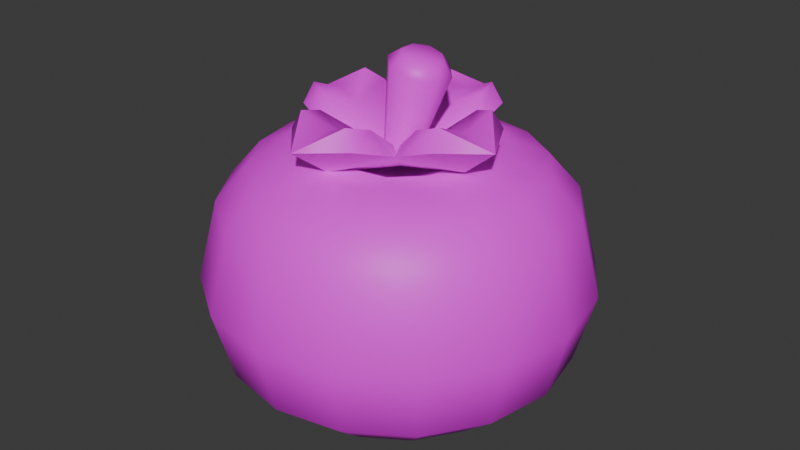 # Source: tree2tomato2.blend  (saved by Blender 4.5.90; exported with 4.5.12 LTS)
import bpy
from mathutils import Matrix  # noqa: F401  (used for matrix-valued properties, if any)

bpy.ops.wm.read_factory_settings(use_empty=True)
scene = bpy.context.scene
scene.name = 'Scene'

# ---- collections
col_collection = bpy.data.collections.new('Collection'); scene.collection.children.link(col_collection)

# ---- images (referenced by path relative to the original .blend; pixels are not part of the script)
import os
ASSET_DIR = os.environ.get("B2B_ASSET_DIR", "")  # directory of the original .blend (textures are referenced by path, not embedded)
HERE = os.path.dirname(os.path.abspath(__file__))  # packed textures are extracted next to this script under _unpacked/

def load_image(name, relpath, width, height, colorspace="sRGB"):
    """Load a texture the original file referenced (path relative to the .blend, or extracted next to this script)."""
    p = next((c for c in (os.path.join(HERE, relpath), os.path.join(ASSET_DIR, relpath)) if relpath and os.path.exists(c)), "")
    if p:
        img = bpy.data.images.load(p, check_existing=True)
        img.name = name
    else:  # same state as the original file: an image datablock whose file is absent (Cycles renders it pink)
        img = bpy.data.images.new(name, width, height)
        img.source = "FILE"
        img.filepath = "//" + (relpath or name)
    img.colorspace_settings.name = colorspace
    return img
img_restaurantbits_texture_png = load_image('restaurantbits_texture.png', 'restaurantbits_texture.png', 1024, 1024, 'sRGB')

# ---- materials (node trees are filled in below, after node groups)
mat_restaurant_001 = bpy.data.materials.new('restaurant.001')
mat_restaurant_001.roughness = 0.5

# ---- material node trees
mat_restaurant_001.use_nodes = True; mat_restaurant_001.node_tree.nodes.clear()
_N = mat_restaurant_001.node_tree.nodes; _L = mat_restaurant_001.node_tree.links
n0 = _N.new('ShaderNodeBsdfPrincipled'); n0.name = 'Principled BSDF'; n0.location = (0, 300)
n0.inputs[3].default_value = 1.45
n0.inputs[27].default_value = (0.0, 0.0, 0.0, 1.0)
n0.inputs[28].default_value = 1.0
n1 = _N.new('ShaderNodeOutputMaterial'); n1.name = 'Material Output'; n1.location = (280, 300)
n2 = _N.new('ShaderNodeTexImage'); n2.name = 'Image Texture'; n2.location = (-480, 300)
n2.image = img_restaurantbits_texture_png
_L.new(n2.outputs[0], n0.inputs[0])
_L.new(n0.outputs[0], n1.inputs[0])
n1.is_active_output = True

# ---- world
world_world = bpy.data.worlds.new('World'); scene.world = world_world
world_world.use_nodes = True; world_world.node_tree.nodes.clear()
_N = world_world.node_tree.nodes; _L = world_world.node_tree.links
n0 = _N.new('ShaderNodeOutputWorld'); n0.name = 'World Output'; n0.location = (200, 100)
n1 = _N.new('ShaderNodeBackground'); n1.name = 'Background'; n1.location = (-200, 100)
n1.inputs[0].default_value = (0.05088, 0.05088, 0.05088, 1.0)
_L.new(n1.outputs[0], n0.inputs[0])
n0.is_active_output = True
world_world.color = (0.05088, 0.05088, 0.05088)
world_world.sun_shadow_jitter_overblur = 0.0

# ---- meshes
me_food_ingredient_tomato_sphere_007 = bpy.data.meshes.new('food_ingredient_tomato_Sphere.007')
me_food_ingredient_tomato_sphere_007.from_pydata([(-0.5213, -0.9897, 5.497), (-0.5213, -0.9289, 5.428), (-0.5213, -0.9266, 5.134), (-0.5213, -1.137, 5.017), (-0.4728, -1.147, 5.515), (-0.4163, -1.011, 5.497), (-0.393, -0.9544, 5.428), (-0.3778, -0.9176, 5.272), (-0.3922, -0.9523, 5.134), (-0.4268, -1.036, 5.056), (-0.4728, -1.147, 5.017), (-0.3273, -1.07, 5.497), (-0.2843, -1.027, 5.428), (-0.2561, -0.9989, 5.272), (-0.2827, -1.025, 5.134), (-0.3468, -1.09, 5.056), (-0.4316, -1.174, 5.017), (-0.4041, -1.216, 5.515), (-0.2678, -1.159, 5.497), (-0.2116, -1.136, 5.428), (-0.1748, -1.121, 5.272), (-0.2095, -1.135, 5.134), (-0.2932, -1.17, 5.056), (-0.4041, -1.216, 5.017), (-0.2469, -1.264, 5.498), (-0.1861, -1.264, 5.428), (-0.1463, -1.264, 5.272), (-0.1838, -1.264, 5.134), (-0.2745, -1.264, 5.056), (-0.3945, -1.264, 5.017), (-0.4041, -1.313, 5.515), (-0.2678, -1.369, 5.497), (-0.2116, -1.392, 5.428), (-0.1748, -1.408, 5.272), (-0.2095, -1.393, 5.134), (-0.2932, -1.359, 5.056), (-0.4041, -1.313, 5.017), (-0.3273, -1.458, 5.497), (-0.2843, -1.501, 5.428), (-0.2561, -1.529, 5.272), (-0.2827, -1.503, 5.134), (-0.3468, -1.439, 5.056), (-0.4316, -1.354, 5.017), (-0.4728, -1.381, 5.515), (-0.4163, -1.518, 5.497), (-0.393, -1.574, 5.428), (-0.3778, -1.611, 5.272), (-0.3922, -1.576, 5.134), (-0.4268, -1.492, 5.056), (-0.4728, -1.381, 5.017), (-0.5213, -1.538, 5.497), (-0.5213, -1.599, 5.428), (-0.5213, -1.639, 5.272), (-0.5213, -1.602, 5.134), (-0.5213, -1.511, 5.056), (-0.5213, -1.391, 5.017), (-0.5698, -1.381, 5.515), (-0.6263, -1.518, 5.497), (-0.6496, -1.574, 5.428), (-0.6648, -1.611, 5.272), (-0.6504, -1.576, 5.134), (-0.6158, -1.492, 5.056), (-0.5698, -1.381, 5.017), (-0.7153, -1.458, 5.497), (-0.7583, -1.501, 5.428), (-0.7865, -1.529, 5.272), (-0.7599, -1.503, 5.134), (-0.6958, -1.439, 5.056), (-0.611, -1.354, 5.017), (-0.5213, -1.264, 5.012), (-0.6385, -1.313, 5.515), (-0.7748, -1.369, 5.497), (-0.831, -1.392, 5.428), (-0.8677, -1.408, 5.272), (-0.8331, -1.393, 5.134), (-0.7493, -1.359, 5.056), (-0.6384, -1.313, 5.017), (-0.7956, -1.264, 5.498), (-0.8565, -1.264, 5.428), (-0.8963, -1.264, 5.272), (-0.8587, -1.264, 5.134), (-0.7681, -1.264, 5.056), (-0.6481, -1.264, 5.017), (-0.6385, -1.216, 5.515), (-0.7748, -1.159, 5.497), (-0.831, -1.136, 5.428), (-0.8677, -1.121, 5.272), (-0.8331, -1.135, 5.134), (-0.7493, -1.17, 5.056), (-0.6384, -1.216, 5.017), (-0.7153, -1.07, 5.497), (-0.7583, -1.027, 5.428), (-0.7865, -0.9989, 5.272), (-0.7599, -1.025, 5.134), (-0.6958, -1.09, 5.056), (-0.611, -1.174, 5.017), (-0.5698, -1.147, 5.515), (-0.6263, -1.011, 5.497), (-0.6496, -0.9544, 5.428), (-0.6648, -0.9176, 5.272), (-0.6504, -0.9523, 5.134), (-0.6158, -1.036, 5.056), (-0.5698, -1.147, 5.017), (-0.5213, -0.8891, 5.272), (-0.5213, -1.017, 5.056), (-0.5213, -1.264, 5.454), (-0.445, -1.08, 5.526), (-0.3803, -1.123, 5.526), (-0.3371, -1.188, 5.526), (-0.3219, -1.264, 5.526), (-0.3371, -1.34, 5.526), (-0.3803, -1.405, 5.526), (-0.445, -1.448, 5.526), (-0.5213, -1.463, 5.526), (-0.5976, -1.448, 5.526), (-0.6623, -1.405, 5.526), (-0.7055, -1.34, 5.526), (-0.7206, -1.264, 5.526), (-0.7055, -1.188, 5.526), (-0.6623, -1.123, 5.526), (-0.5976, -1.08, 5.526), (-0.5213, -1.065, 5.526), (-0.5264, -1.229, 5.501), (-0.4926, -1.264, 5.491), (-0.5264, -1.299, 5.501), (-0.5601, -1.264, 5.51), (-0.4569, -1.229, 5.699), (-0.4549, -1.21, 5.675), (-0.4372, -1.25, 5.694), (-0.4241, -1.242, 5.667), (-0.4372, -1.279, 5.694), (-0.4241, -1.287, 5.667), (-0.4569, -1.299, 5.699), (-0.4549, -1.319, 5.675), (-0.4848, -1.299, 5.707), (-0.4986, -1.319, 5.688), (-0.5045, -1.279, 5.712), (-0.5294, -1.287, 5.696), (-0.5045, -1.25, 5.712), (-0.5294, -1.242, 5.696), (-0.4848, -1.229, 5.707), (-0.4986, -1.21, 5.688), (-0.5183, -1.265, 5.484), (-0.4927, -1.101, 5.52), (-0.6, -1.154, 5.552), (-0.483, -1.029, 5.574), (-0.5749, -1.078, 5.578), (-0.5554, -1.087, 5.615), (-0.4106, -1.185, 5.559), (-0.412, -1.105, 5.584), (-0.436, -1.107, 5.619), (-0.6833, -1.237, 5.514), (-0.6312, -1.343, 5.552), (-0.756, -1.226, 5.565), (-0.7079, -1.317, 5.574), (-0.6997, -1.296, 5.611), (-0.6811, -1.154, 5.574), (-0.6801, -1.177, 5.611), (-0.5465, -1.428, 5.52), (-0.4418, -1.374, 5.559), (-0.5601, -1.499, 5.574), (-0.4688, -1.45, 5.584), (-0.4909, -1.44, 5.619), (-0.6316, -1.423, 5.578), (-0.6103, -1.421, 5.615), (-0.3559, -1.291, 5.527), (-0.2871, -1.303, 5.583), (-0.3357, -1.211, 5.587), (-0.3466, -1.231, 5.624), (-0.3625, -1.374, 5.587), (-0.3662, -1.351, 5.624), (-0.4707, -1.264, 5.703), (-0.5494, -1.429, 5.593), (-0.4951, -1.099, 5.593), (-0.3573, -1.291, 5.599), (-0.6873, -1.237, 5.587), (-0.5629, -1.195, 5.554), (-0.5712, -1.132, 5.601), (-0.4344, -1.154, 5.606), (-0.4589, -1.212, 5.558), (-0.5902, -1.306, 5.553), (-0.6546, -1.312, 5.599), (-0.6321, -1.176, 5.599), (-0.5731, -1.202, 5.553), (-0.4788, -1.334, 5.558), (-0.4741, -1.396, 5.606), (-0.6109, -1.373, 5.601), (-0.5829, -1.316, 5.554), (-0.4516, -1.222, 5.558), (-0.3907, -1.215, 5.608), (-0.4132, -1.352, 5.608), (-0.4687, -1.326, 5.558), (-0.5302, -1.325, 5.536), (-0.5416, -1.385, 5.577), (-0.5101, -1.203, 5.536), (-0.5017, -1.143, 5.577), (-0.4591, -1.274, 5.538), (-0.4003, -1.284, 5.581), (-0.5812, -1.254, 5.534), (-0.643, -1.244, 5.572)], [], [(69, 3, 10), (104, 2, 8, 9), (103, 1, 6, 7), (4, 121, 96), (3, 104, 9, 10), (2, 103, 7, 8), (1, 0, 5, 6), (7, 6, 12, 13), (10, 9, 15, 16), (8, 7, 13, 14), (6, 5, 11, 12), (69, 10, 16), (9, 8, 14, 15), (16, 15, 22, 23), (14, 13, 20, 21), (12, 11, 18, 19), (110, 30, 111), (69, 16, 23), (15, 14, 21, 22), (13, 12, 19, 20), (19, 18, 24, 25), (30, 109, 17), (69, 23, 29), (22, 21, 27, 28), (20, 19, 25, 26), (114, 56, 115), (23, 22, 28, 29), (21, 20, 26, 27), (69, 29, 36), (28, 27, 34, 35), (26, 25, 32, 33), (112, 111, 43), (29, 28, 35, 36), (27, 26, 33, 34), (25, 24, 31, 32), (36, 35, 41, 42), (34, 33, 39, 40), (32, 31, 37, 38), (69, 36, 42), (35, 34, 40, 41), (33, 32, 38, 39), (42, 41, 48, 49), (40, 39, 46, 47), (38, 37, 44, 45), (69, 42, 49), (41, 40, 47, 48), (39, 38, 45, 46), (69, 49, 55), (48, 47, 53, 54), (46, 45, 51, 52), (120, 119, 96), (49, 48, 54, 55), (47, 46, 52, 53), (45, 44, 50, 51), (54, 53, 60, 61), (52, 51, 58, 59), (56, 113, 43), (55, 54, 61, 62), (53, 52, 59, 60), (51, 50, 57, 58), (69, 55, 62), (62, 61, 67, 68), (60, 59, 65, 66), (58, 57, 63, 64), (69, 62, 68), (61, 60, 66, 67), (59, 58, 64, 65), (66, 65, 73, 74), (64, 63, 71, 72), (105, 56, 43), (69, 68, 76), (67, 66, 74, 75), (65, 64, 72, 73), (68, 67, 75, 76), (69, 76, 82), (75, 74, 80, 81), (73, 72, 78, 79), (118, 83, 119), (76, 75, 81, 82), (74, 73, 79, 80), (72, 71, 77, 78), (83, 117, 70), (79, 78, 85, 86), (105, 83, 70), (82, 81, 88, 89), (80, 79, 86, 87), (78, 77, 84, 85), (69, 82, 89), (81, 80, 87, 88), (89, 88, 94, 95), (87, 86, 92, 93), (85, 84, 90, 91), (69, 89, 95), (88, 87, 93, 94), (86, 85, 91, 92), (105, 43, 30), (91, 90, 97, 98), (108, 107, 17), (69, 95, 102), (94, 93, 100, 101), (92, 91, 98, 99), (105, 17, 4), (95, 94, 101, 102), (93, 92, 99, 100), (69, 102, 3), (101, 100, 2, 104), (99, 98, 1, 103), (102, 101, 104, 3), (100, 99, 103, 2), (98, 97, 0, 1), (106, 4, 107), (97, 120, 121, 0), (90, 119, 120, 97), (84, 118, 119, 90), (77, 117, 118, 84), (71, 116, 117, 77), (63, 115, 116, 71), (57, 114, 115, 63), (50, 113, 114, 57), (44, 112, 113, 50), (37, 111, 112, 44), (31, 110, 111, 37), (24, 109, 110, 31), (18, 108, 109, 24), (11, 107, 108, 18), (5, 106, 107, 11), (0, 121, 106, 5), (120, 96, 121), (106, 121, 4), (105, 4, 96), (108, 17, 109), (110, 109, 30), (112, 43, 113), (114, 113, 56), (116, 70, 117), (118, 117, 83), (105, 30, 17), (116, 115, 70), (70, 115, 56), (43, 111, 30), (17, 107, 4), (96, 119, 83), (105, 96, 83), (105, 70, 56), (122, 141, 127), (123, 131, 133, 124), (124, 133, 135), (124, 135, 137, 125), (125, 137, 139), (125, 139, 141, 122), (122, 127, 129, 123), (123, 129, 131), (129, 127, 126, 128), (131, 129, 128, 130), (133, 131, 130, 132), (135, 133, 132, 134), (137, 135, 134, 136), (139, 137, 136, 138), (141, 139, 138, 140), (127, 141, 140, 126), (143, 149, 148), (143, 145, 149), (142, 148, 179), (173, 150, 145), (154, 152, 181, 155), (142, 158, 152), (143, 142, 144), (143, 146, 145), (148, 149, 150, 178), (145, 146, 147), (177, 195, 173, 147), (142, 179, 194), (195, 178, 150, 173), (149, 145, 150), (154, 151, 152), (151, 156, 144), (151, 153, 156), (142, 144, 183), (175, 157, 153), (199, 182, 157, 175), (142, 151, 144), (151, 142, 152), (151, 154, 153), (144, 156, 157, 182), (153, 154, 155), (181, 199, 175, 155), (161, 159, 185, 162), (142, 183, 198), (156, 153, 157), (146, 143, 144), (158, 163, 152), (158, 160, 163), (142, 152, 187), (172, 164, 160), (193, 186, 164, 172), (142, 143, 148), (158, 142, 159), (158, 161, 160), (152, 163, 164, 186), (160, 161, 162), (185, 193, 172, 162), (189, 197, 174, 168), (142, 187, 192), (163, 160, 164), (167, 165, 148), (165, 169, 159), (165, 166, 169), (142, 159, 191), (174, 170, 166), (142, 165, 159), (165, 142, 148), (166, 165, 167), (188, 142, 196), (166, 167, 168), (159, 169, 170, 190), (142, 191, 196), (197, 190, 170, 174), (169, 166, 170), (128, 126, 171), (126, 140, 171), (140, 138, 171), (138, 136, 171), (136, 134, 171), (134, 132, 171), (132, 130, 171), (130, 128, 171), (161, 158, 159), (184, 142, 192), (162, 172, 160), (159, 142, 184), (176, 142, 194), (147, 173, 145), (144, 142, 176), (148, 142, 188), (168, 174, 166), (167, 148, 189, 168), (180, 142, 198), (155, 175, 153), (152, 142, 180), (176, 177, 144), (178, 179, 148), (180, 181, 152), (182, 183, 144), (184, 185, 159), (186, 187, 152), (188, 189, 148), (190, 191, 159), (195, 177, 176, 194), (199, 181, 180, 198), (193, 185, 184, 192), (197, 189, 188, 196), (186, 193, 192, 187), (178, 195, 194, 179), (190, 197, 196, 191), (182, 199, 198, 183), (146, 144, 177, 147)])
me_food_ingredient_tomato_sphere_007.polygons.foreach_set('use_smooth', [True] * 256)
_k = set([(142, 143), (142, 144), (142, 148), (142, 151), (142, 152), (142, 158), (142, 159), (142, 165), (142, 176), (142, 179), (142, 180), (142, 183), (142, 184), (142, 187), (142, 188), (142, 191), (143, 145), (144, 146), (144, 156), (145, 146), (145, 147), (145, 149), (145, 150), (147, 177), (148, 149), (148, 167), (150, 178), (151, 153), (152, 154), (152, 163), (153, 154), (153, 155), (153, 156), (153, 157), (155, 181), (157, 182), (158, 160), (159, 161), (159, 169), (160, 161), (160, 162), (160, 163), (160, 164), (162, 185), (164, 186), (165, 166), (166, 167), (166, 168), (166, 169), (166, 170), (168, 189), (170, 190)])
me_food_ingredient_tomato_sphere_007.attributes.new('sharp_edge', 'BOOLEAN', 'EDGE').data.foreach_set('value', [ (min(e.vertices), max(e.vertices)) in _k for e in me_food_ingredient_tomato_sphere_007.edges])
_uv = me_food_ingredient_tomato_sphere_007.uv_layers.new(name='UVMap')
_uv.uv.foreach_set('vector', [0.9262, 0.2789, 0.9262, 0.2797, 0.9319, 0.2797, 0.9262, 0.2915, 0.9262, 0.3144, 0.9414, 0.3144, 0.9373, 0.2915, 0.9262, 0.3409, 0.9262, 0.3785, 0.9413, 0.3785, 0.9431, 0.3409, 0.9319, 0.3214, 0.9262, 0.3554, 0.9204, 0.3214, 0.9262, 0.2797, 0.9262, 0.2859, 0.9373, 0.2859, 0.9319, 0.2797, 0.9262, 0.3144, 0.9262, 0.3409, 0.9431, 0.3409, 0.9414, 0.3144, 0.9262, 0.3785, 0.9262, 0.4266, 0.9386, 0.4266, 0.9413, 0.3785, 0.9431, 0.3409, 0.9413, 0.3785, 0.9542, 0.3785, 0.9575, 0.3409, 0.9319, 0.2797, 0.9373, 0.2859, 0.9468, 0.2859, 0.9368, 0.2797, 0.9414, 0.3144, 0.9431, 0.3409, 0.9575, 0.3409, 0.9544, 0.3144, 0.9413, 0.3785, 0.9386, 0.4266, 0.9491, 0.4266, 0.9542, 0.3785, 0.9262, 0.2789, 0.9319, 0.2797, 0.9368, 0.2797, 0.9373, 0.2915, 0.9414, 0.3144, 0.9544, 0.3144, 0.9468, 0.2915, 0.9368, 0.2797, 0.9468, 0.2859, 0.9531, 0.2859, 0.94, 0.2797, 0.9544, 0.3144, 0.9575, 0.3409, 0.9672, 0.3409, 0.9631, 0.3144, 0.9542, 0.3785, 0.9491, 0.4266, 0.9562, 0.4266, 0.9628, 0.3785, 0.948, 0.3554, 0.94, 0.3214, 0.9428, 0.3554, 0.9262, 0.2789, 0.9368, 0.2797, 0.94, 0.2797, 0.9468, 0.2915, 0.9544, 0.3144, 0.9631, 0.3144, 0.9531, 0.2915, 0.9575, 0.3409, 0.9542, 0.3785, 0.9628, 0.3785, 0.9672, 0.3409, 0.9628, 0.3785, 0.9562, 0.4266, 0.9586, 0.4266, 0.9658, 0.3785, 0.94, 0.3214, 0.9497, 0.3554, 0.94, 0.3214, 0.9262, 0.2789, 0.94, 0.2797, 0.9412, 0.2797, 0.9531, 0.2915, 0.9631, 0.3144, 0.9661, 0.3144, 0.9554, 0.2915, 0.9672, 0.3409, 0.9628, 0.3785, 0.9658, 0.3785, 0.9705, 0.3409, 0.9171, 0.3554, 0.9204, 0.3214, 0.9095, 0.3554, 0.94, 0.2797, 0.9531, 0.2859, 0.9554, 0.2859, 0.9412, 0.2797, 0.9631, 0.3144, 0.9672, 0.3409, 0.9705, 0.3409, 0.9661, 0.3144, 0.9262, 0.2789, 0.9412, 0.2797, 0.94, 0.2797, 0.9554, 0.2915, 0.9661, 0.3144, 0.9631, 0.3144, 0.9531, 0.2915, 0.9705, 0.3409, 0.9658, 0.3785, 0.9628, 0.3785, 0.9672, 0.3409, 0.9352, 0.3554, 0.9428, 0.3554, 0.9319, 0.3214, 0.9412, 0.2797, 0.9554, 0.2859, 0.9531, 0.2859, 0.94, 0.2797, 0.9661, 0.3144, 0.9705, 0.3409, 0.9672, 0.3409, 0.9631, 0.3144, 0.9658, 0.3785, 0.9586, 0.4266, 0.9562, 0.4266, 0.9628, 0.3785, 0.94, 0.2797, 0.9531, 0.2859, 0.9468, 0.2859, 0.9368, 0.2797, 0.9631, 0.3144, 0.9672, 0.3409, 0.9575, 0.3409, 0.9544, 0.3144, 0.9628, 0.3785, 0.9562, 0.4266, 0.9491, 0.4266, 0.9542, 0.3785, 0.9262, 0.2789, 0.94, 0.2797, 0.9368, 0.2797, 0.9531, 0.2915, 0.9631, 0.3144, 0.9544, 0.3144, 0.9468, 0.2915, 0.9672, 0.3409, 0.9628, 0.3785, 0.9542, 0.3785, 0.9575, 0.3409, 0.9368, 0.2797, 0.9468, 0.2859, 0.9373, 0.2859, 0.9319, 0.2797, 0.9544, 0.3144, 0.9575, 0.3409, 0.9431, 0.3409, 0.9414, 0.3144, 0.9542, 0.3785, 0.9491, 0.4266, 0.9386, 0.4266, 0.9413, 0.3785, 0.9262, 0.2789, 0.9368, 0.2797, 0.9319, 0.2797, 0.9468, 0.2915, 0.9544, 0.3144, 0.9414, 0.3144, 0.9373, 0.2915, 0.9575, 0.3409, 0.9542, 0.3785, 0.9413, 0.3785, 0.9431, 0.3409, 0.9262, 0.2789, 0.9319, 0.2797, 0.9262, 0.2797, 0.9373, 0.2915, 0.9414, 0.3144, 0.9262, 0.3144, 0.9262, 0.2915, 0.9431, 0.3409, 0.9413, 0.3785, 0.9262, 0.3785, 0.9262, 0.3409, 0.9171, 0.3554, 0.9095, 0.3554, 0.9204, 0.3214, 0.9319, 0.2797, 0.9373, 0.2859, 0.9262, 0.2859, 0.9262, 0.2797, 0.9414, 0.3144, 0.9431, 0.3409, 0.9262, 0.3409, 0.9262, 0.3144, 0.9413, 0.3785, 0.9386, 0.4266, 0.9262, 0.4266, 0.9262, 0.3785, 0.9262, 0.2915, 0.9262, 0.3144, 0.9109, 0.3144, 0.915, 0.2915, 0.9262, 0.3409, 0.9262, 0.3785, 0.911, 0.3785, 0.9092, 0.3409, 0.9204, 0.3214, 0.9262, 0.3554, 0.9319, 0.3214, 0.9262, 0.2797, 0.9262, 0.2859, 0.915, 0.2859, 0.9204, 0.2797, 0.9262, 0.3144, 0.9262, 0.3409, 0.9092, 0.3409, 0.9109, 0.3144, 0.9262, 0.3785, 0.9262, 0.4266, 0.9137, 0.4266, 0.911, 0.3785, 0.9262, 0.2789, 0.9262, 0.2797, 0.9204, 0.2797, 0.9204, 0.2797, 0.915, 0.2859, 0.9055, 0.2859, 0.9155, 0.2797, 0.9109, 0.3144, 0.9092, 0.3409, 0.8948, 0.3409, 0.8979, 0.3144, 0.911, 0.3785, 0.9137, 0.4266, 0.9032, 0.4266, 0.8981, 0.3785, 0.9262, 0.2789, 0.9204, 0.2797, 0.9155, 0.2797, 0.915, 0.2915, 0.9109, 0.3144, 0.8979, 0.3144, 0.9055, 0.2915, 0.9092, 0.3409, 0.911, 0.3785, 0.8981, 0.3785, 0.8948, 0.3409, 0.8979, 0.3144, 0.8948, 0.3409, 0.8851, 0.3409, 0.8892, 0.3144, 0.8981, 0.3785, 0.9032, 0.4266, 0.8961, 0.4266, 0.8895, 0.3785, 0.9262, 0.2929, 0.9204, 0.3214, 0.9319, 0.3214, 0.9262, 0.2789, 0.9155, 0.2797, 0.9123, 0.2797, 0.9055, 0.2915, 0.8979, 0.3144, 0.8892, 0.3144, 0.8992, 0.2915, 0.8948, 0.3409, 0.8981, 0.3785, 0.8895, 0.3785, 0.8851, 0.3409, 0.9155, 0.2797, 0.9055, 0.2859, 0.8992, 0.2859, 0.9123, 0.2797, 0.9262, 0.2789, 0.9123, 0.2797, 0.9111, 0.2797, 0.8992, 0.2915, 0.8892, 0.3144, 0.8862, 0.3144, 0.8969, 0.2915, 0.8851, 0.3409, 0.8895, 0.3785, 0.8865, 0.3785, 0.8818, 0.3409, 0.9044, 0.3554, 0.9123, 0.3214, 0.9095, 0.3554, 0.9123, 0.2797, 0.8992, 0.2859, 0.8969, 0.2859, 0.9111, 0.2797, 0.8892, 0.3144, 0.8851, 0.3409, 0.8818, 0.3409, 0.8862, 0.3144, 0.8895, 0.3785, 0.8961, 0.4266, 0.8937, 0.4266, 0.8865, 0.3785, 0.9123, 0.3214, 0.9026, 0.3554, 0.9123, 0.3214, 0.8818, 0.3409, 0.8865, 0.3785, 0.8895, 0.3785, 0.8851, 0.3409, 0.9262, 0.2929, 0.9123, 0.3214, 0.9123, 0.3214, 0.9111, 0.2797, 0.8969, 0.2859, 0.8992, 0.2859, 0.9123, 0.2797, 0.8862, 0.3144, 0.8818, 0.3409, 0.8851, 0.3409, 0.8892, 0.3144, 0.8865, 0.3785, 0.8937, 0.4266, 0.8961, 0.4266, 0.8895, 0.3785, 0.9262, 0.2789, 0.9111, 0.2797, 0.9123, 0.2797, 0.8969, 0.2915, 0.8862, 0.3144, 0.8892, 0.3144, 0.8992, 0.2915, 0.9123, 0.2797, 0.8992, 0.2859, 0.9055, 0.2859, 0.9155, 0.2797, 0.8892, 0.3144, 0.8851, 0.3409, 0.8948, 0.3409, 0.8979, 0.3144, 0.8895, 0.3785, 0.8961, 0.4266, 0.9032, 0.4266, 0.8981, 0.3785, 0.9262, 0.2789, 0.9123, 0.2797, 0.9155, 0.2797, 0.8992, 0.2915, 0.8892, 0.3144, 0.8979, 0.3144, 0.9055, 0.2915, 0.8851, 0.3409, 0.8895, 0.3785, 0.8981, 0.3785, 0.8948, 0.3409, 0.9262, 0.2929, 0.9319, 0.3214, 0.94, 0.3214, 0.8981, 0.3785, 0.9032, 0.4266, 0.9137, 0.4266, 0.911, 0.3785, 0.948, 0.3554, 0.9428, 0.3554, 0.94, 0.3214, 0.9262, 0.2789, 0.9155, 0.2797, 0.9204, 0.2797, 0.9055, 0.2915, 0.8979, 0.3144, 0.9109, 0.3144, 0.915, 0.2915, 0.8948, 0.3409, 0.8981, 0.3785, 0.911, 0.3785, 0.9092, 0.3409, 0.9262, 0.2929, 0.94, 0.3214, 0.9319, 0.3214, 0.9155, 0.2797, 0.9055, 0.2859, 0.915, 0.2859, 0.9204, 0.2797, 0.8979, 0.3144, 0.8948, 0.3409, 0.9092, 0.3409, 0.9109, 0.3144, 0.9262, 0.2789, 0.9204, 0.2797, 0.9262, 0.2797, 0.915, 0.2915, 0.9109, 0.3144, 0.9262, 0.3144, 0.9262, 0.2915, 0.9092, 0.3409, 0.911, 0.3785, 0.9262, 0.3785, 0.9262, 0.3409, 0.9204, 0.2797, 0.915, 0.2859, 0.9262, 0.2859, 0.9262, 0.2797, 0.9109, 0.3144, 0.9092, 0.3409, 0.9262, 0.3409, 0.9262, 0.3144, 0.911, 0.3785, 0.9137, 0.4266, 0.9262, 0.4266, 0.9262, 0.3785, 0.9352, 0.3554, 0.9319, 0.3214, 0.9428, 0.3554, 0.9137, 0.4266, 0.9171, 0.371, 0.9262, 0.371, 0.9262, 0.4266, 0.9032, 0.4266, 0.9095, 0.371, 0.9171, 0.371, 0.9137, 0.4266, 0.8961, 0.4266, 0.9044, 0.371, 0.9095, 0.371, 0.9032, 0.4266, 0.8937, 0.4266, 0.9026, 0.371, 0.9044, 0.371, 0.8961, 0.4266, 0.8961, 0.4266, 0.9044, 0.371, 0.9026, 0.371, 0.8937, 0.4266, 0.9032, 0.4266, 0.9095, 0.371, 0.9044, 0.371, 0.8961, 0.4266, 0.9137, 0.4266, 0.9171, 0.371, 0.9095, 0.371, 0.9032, 0.4266, 0.9262, 0.4266, 0.9262, 0.371, 0.9171, 0.371, 0.9137, 0.4266, 0.9386, 0.4266, 0.9352, 0.371, 0.9262, 0.371, 0.9262, 0.4266, 0.9491, 0.4266, 0.9428, 0.371, 0.9352, 0.371, 0.9386, 0.4266, 0.9562, 0.4266, 0.948, 0.371, 0.9428, 0.371, 0.9491, 0.4266, 0.9586, 0.4266, 0.9497, 0.371, 0.948, 0.371, 0.9562, 0.4266, 0.9562, 0.4266, 0.948, 0.371, 0.9497, 0.371, 0.9586, 0.4266, 0.9491, 0.4266, 0.9428, 0.371, 0.948, 0.371, 0.9562, 0.4266, 0.9386, 0.4266, 0.9352, 0.371, 0.9428, 0.371, 0.9491, 0.4266, 0.9262, 0.4266, 0.9262, 0.371, 0.9352, 0.371, 0.9386, 0.4266, 0.9171, 0.3554, 0.9204, 0.3214, 0.9262, 0.3554, 0.9352, 0.3554, 0.9262, 0.3554, 0.9319, 0.3214, 0.9262, 0.2929, 0.9319, 0.3214, 0.9204, 0.3214, 0.948, 0.3554, 0.94, 0.3214, 0.9497, 0.3554, 0.948, 0.3554, 0.9497, 0.3554, 0.94, 0.3214, 0.9352, 0.3554, 0.9319, 0.3214, 0.9262, 0.3554, 0.9171, 0.3554, 0.9262, 0.3554, 0.9204, 0.3214, 0.9044, 0.3554, 0.9123, 0.3214, 0.9026, 0.3554, 0.9044, 0.3554, 0.9026, 0.3554, 0.9123, 0.3214, 0.9262, 0.2929, 0.94, 0.3214, 0.94, 0.3214, 0.9044, 0.3554, 0.9095, 0.3554, 0.9123, 0.3214, 0.9123, 0.3214, 0.9095, 0.3554, 0.9204, 0.3214, 0.9319, 0.3214, 0.9428, 0.3554, 0.94, 0.3214, 0.94, 0.3214, 0.9428, 0.3554, 0.9319, 0.3214, 0.9204, 0.3214, 0.9095, 0.3554, 0.9123, 0.3214, 0.9262, 0.2929, 0.9204, 0.3214, 0.9123, 0.3214, 0.9262, 0.2929, 0.9123, 0.3214, 0.9204, 0.3214, 0.1931, 0.2985, 0.1961, 0.3691, 0.2007, 0.3645, 0.1967, 0.2949, 0.204, 0.3613, 0.2007, 0.3645, 0.1931, 0.2985, 0.1931, 0.2985, 0.2007, 0.3645, 0.1961, 0.3691, 0.1931, 0.2985, 0.1961, 0.3691, 0.1927, 0.3724, 0.1895, 0.302, 0.1895, 0.302, 0.1927, 0.3724, 0.1927, 0.3724, 0.1895, 0.302, 0.1927, 0.3724, 0.1961, 0.3691, 0.1931, 0.2985, 0.1931, 0.2985, 0.2007, 0.3645, 0.204, 0.3613, 0.1967, 0.2949, 0.1967, 0.2949, 0.204, 0.3613, 0.204, 0.3613, 0.204, 0.3788, 0.2007, 0.382, 0.2005, 0.4461, 0.2026, 0.444, 0.204, 0.3788, 0.204, 0.3788, 0.2026, 0.444, 0.2026, 0.444, 0.2007, 0.382, 0.204, 0.3788, 0.2026, 0.444, 0.2005, 0.4461, 0.1961, 0.3866, 0.2007, 0.382, 0.2005, 0.4461, 0.1975, 0.4491, 0.1927, 0.3898, 0.1961, 0.3866, 0.1975, 0.4491, 0.1954, 0.4511, 0.1927, 0.3898, 0.1927, 0.3898, 0.1954, 0.4511, 0.1954, 0.4511, 0.1961, 0.3866, 0.1927, 0.3898, 0.1954, 0.4511, 0.1975, 0.4491, 0.2007, 0.382, 0.1961, 0.3866, 0.1975, 0.4491, 0.2005, 0.4461, 0.1868, 0.3081, 0.1955, 0.324, 0.1956, 0.3178, 0.1868, 0.3081, 0.1879, 0.3214, 0.1955, 0.324, 0.1841, 0.3373, 0.1956, 0.3563, 0.1904, 0.3558, 0.1866, 0.3648, 0.1929, 0.4444, 0.1879, 0.3599, 0.1637, 0.36, 0.172, 0.3545, 0.1695, 0.3661, 0.1646, 0.3692, 0.1841, 0.2988, 0.181, 0.3081, 0.172, 0.316, 0.1868, 0.3081, 0.1841, 0.2988, 0.1753, 0.316, 0.1868, 0.3081, 0.178, 0.3224, 0.1879, 0.3214, 0.1956, 0.3563, 0.1955, 0.3625, 0.1929, 0.3714, 0.1931, 0.3679, 0.1879, 0.3599, 0.178, 0.3609, 0.1801, 0.3702, 0.1784, 0.4397, 0.1858, 0.4337, 0.1866, 0.4378, 0.1801, 0.4432, 0.1841, 0.3373, 0.1904, 0.4289, 0.1849, 0.3504, 0.1858, 0.3607, 0.1931, 0.441, 0.1929, 0.4444, 0.1866, 0.3648, 0.1955, 0.3625, 0.1879, 0.3599, 0.1929, 0.3714, 0.1637, 0.3216, 0.1664, 0.3065, 0.172, 0.316, 0.1664, 0.3065, 0.1666, 0.3216, 0.1753, 0.316, 0.1664, 0.3065, 0.1586, 0.3192, 0.1666, 0.3216, 0.1841, 0.3373, 0.1753, 0.3545, 0.1782, 0.3548, 0.1659, 0.3632, 0.1667, 0.4422, 0.1586, 0.3576, 0.1707, 0.3595, 0.1719, 0.4392, 0.1667, 0.4422, 0.1659, 0.3632, 0.1841, 0.2988, 0.1664, 0.3065, 0.1753, 0.316, 0.1664, 0.3065, 0.1841, 0.2988, 0.172, 0.316, 0.1664, 0.3065, 0.1637, 0.3216, 0.1586, 0.3192, 0.1753, 0.3545, 0.1666, 0.36, 0.1667, 0.3692, 0.1719, 0.3661, 0.1586, 0.3576, 0.1637, 0.36, 0.1646, 0.3692, 0.1695, 0.4392, 0.1707, 0.4325, 0.1659, 0.4362, 0.1646, 0.4422, 0.1894, 0.3625, 0.1923, 0.3563, 0.1888, 0.3679, 0.187, 0.3714, 0.1841, 0.3373, 0.1782, 0.4278, 0.1773, 0.3499, 0.1666, 0.36, 0.1586, 0.3576, 0.1667, 0.3692, 0.178, 0.3224, 0.1868, 0.3081, 0.1753, 0.316, 0.181, 0.3081, 0.1719, 0.3224, 0.172, 0.316, 0.181, 0.3081, 0.1796, 0.3214, 0.1719, 0.3224, 0.1841, 0.3373, 0.172, 0.3545, 0.1771, 0.3548, 0.1807, 0.3648, 0.1742, 0.4432, 0.1796, 0.3599, 0.1816, 0.3607, 0.1741, 0.4397, 0.1742, 0.4432, 0.1807, 0.3648, 0.1841, 0.2988, 0.1868, 0.3081, 0.1956, 0.3178, 0.181, 0.3081, 0.1841, 0.2988, 0.1923, 0.3178, 0.181, 0.3081, 0.1894, 0.324, 0.1796, 0.3214, 0.172, 0.3545, 0.1719, 0.3609, 0.1742, 0.3702, 0.1741, 0.3666, 0.1796, 0.3599, 0.1894, 0.3625, 0.187, 0.3714, 0.1888, 0.441, 0.1816, 0.4337, 0.1807, 0.4378, 0.187, 0.4444, 0.1978, 0.4415, 0.1967, 0.4349, 0.2013, 0.4394, 0.2025, 0.4454, 0.1841, 0.3373, 0.1771, 0.4279, 0.1828, 0.3504, 0.1719, 0.3609, 0.1796, 0.3599, 0.1742, 0.3702, 0.2036, 0.3248, 0.2015, 0.3096, 0.1956, 0.3178, 0.2015, 0.3096, 0.2008, 0.3248, 0.1923, 0.3178, 0.2015, 0.3096, 0.2089, 0.3236, 0.2008, 0.3248, 0.1841, 0.3373, 0.1923, 0.3563, 0.1894, 0.3559, 0.2013, 0.3663, 0.2004, 0.4454, 0.2089, 0.3621, 0.1841, 0.2988, 0.2015, 0.3096, 0.1923, 0.3178, 0.2015, 0.3096, 0.1841, 0.2988, 0.1956, 0.3178, 0.2089, 0.3236, 0.2015, 0.3096, 0.2036, 0.3248, 0.1912, 0.4289, 0.1841, 0.4103, 0.1904, 0.424, 0.2089, 0.3621, 0.2036, 0.3633, 0.2025, 0.3724, 0.1923, 0.3563, 0.2008, 0.3633, 0.2004, 0.3724, 0.1953, 0.3684, 0.1841, 0.3373, 0.1894, 0.4289, 0.1904, 0.351, 0.1967, 0.3618, 0.1953, 0.4415, 0.2004, 0.4454, 0.2013, 0.3663, 0.2008, 0.3633, 0.2089, 0.3621, 0.2004, 0.3724, 0.2026, 0.444, 0.2005, 0.4461, 0.199, 0.4477, 0.2005, 0.4461, 0.1975, 0.4491, 0.199, 0.4477, 0.1975, 0.4491, 0.1954, 0.4511, 0.199, 0.4477, 0.1954, 0.4511, 0.1954, 0.4511, 0.199, 0.4477, 0.1954, 0.4511, 0.1975, 0.4491, 0.199, 0.4477, 0.1975, 0.4491, 0.2005, 0.4461, 0.199, 0.4477, 0.2005, 0.4461, 0.2026, 0.444, 0.199, 0.4477, 0.2026, 0.444, 0.2026, 0.444, 0.199, 0.4477, 0.1894, 0.324, 0.181, 0.3081, 0.1923, 0.3178, 0.1883, 0.4289, 0.1841, 0.4103, 0.1828, 0.4235, 0.187, 0.4444, 0.1807, 0.4378, 0.1796, 0.4329, 0.1923, 0.3563, 0.1841, 0.3373, 0.1883, 0.3558, 0.1793, 0.4279, 0.1841, 0.4103, 0.1849, 0.4235, 0.1801, 0.4432, 0.1866, 0.4378, 0.1879, 0.4329, 0.1753, 0.3545, 0.1841, 0.3373, 0.1793, 0.3548, 0.1956, 0.3563, 0.1841, 0.3373, 0.1912, 0.3559, 0.2025, 0.4454, 0.2013, 0.4394, 0.2089, 0.4351, 0.2036, 0.3633, 0.1956, 0.3563, 0.1978, 0.3684, 0.2025, 0.3724, 0.1764, 0.4278, 0.1841, 0.4103, 0.1773, 0.4229, 0.1646, 0.4422, 0.1659, 0.4362, 0.1586, 0.4307, 0.172, 0.3545, 0.1841, 0.3373, 0.1764, 0.3548, 0.1793, 0.3548, 0.1784, 0.3666, 0.1753, 0.3545, 0.1931, 0.3679, 0.1904, 0.3558, 0.1956, 0.3563, 0.1764, 0.3548, 0.1695, 0.3661, 0.172, 0.3545, 0.1719, 0.3661, 0.1782, 0.3548, 0.1753, 0.3545, 0.1883, 0.3558, 0.1888, 0.3679, 0.1923, 0.3563, 0.1741, 0.3666, 0.1771, 0.3548, 0.172, 0.3545, 0.1912, 0.3559, 0.1978, 0.3684, 0.1956, 0.3563, 0.1953, 0.3684, 0.1894, 0.3559, 0.1923, 0.3563, 0.1858, 0.4337, 0.1784, 0.4397, 0.1793, 0.4279, 0.1849, 0.4235, 0.1707, 0.4325, 0.1695, 0.4392, 0.1764, 0.4278, 0.1773, 0.4229, 0.1816, 0.4337, 0.1888, 0.441, 0.1883, 0.4289, 0.1828, 0.4235, 0.1967, 0.4349, 0.1978, 0.4415, 0.1912, 0.4289, 0.1904, 0.424, 0.1741, 0.4397, 0.1816, 0.3607, 0.1828, 0.3504, 0.1771, 0.4279, 0.1931, 0.441, 0.1858, 0.3607, 0.1849, 0.3504, 0.1904, 0.4289, 0.1953, 0.4415, 0.1967, 0.3618, 0.1904, 0.351, 0.1894, 0.4289, 0.1719, 0.4392, 0.1707, 0.3595, 0.1773, 0.3499, 0.1782, 0.4278, 0.178, 0.3609, 0.1753, 0.3545, 0.1784, 0.3666, 0.1801, 0.3702])
me_food_ingredient_tomato_sphere_007.materials.append(mat_restaurant_001)
me_food_ingredient_tomato_sphere_007.update()
me_food_ingredient_tomato_sphere_007.normals_split_custom_set([tuple(v) for v in zip(*[iter([-2.598e-10, 2.227e-09, -1.0, 8.412e-09, 0.1897, -0.9818, 0.07261, 0.1753, -0.9818, 6.328e-07, 0.5075, -0.8617, 7.574e-07, 0.8554, -0.518, 0.3273, 0.7903, -0.518, 0.1942, 0.4688, -0.8617, 1.857e-07, 1.0, -0.007829, -6.601e-07, 0.8915, 0.453, 0.3412, 0.8236, 0.453, 0.3827, 0.9239, -0.00783, -0.0974, -0.2351, 0.9671, 1.201e-06, 0.1398, 0.9902, 0.0974, -0.2351, 0.9671, 8.412e-09, 0.1897, -0.9818, 6.328e-07, 0.5075, -0.8617, 0.1942, 0.4688, -0.8617, 0.07261, 0.1753, -0.9818, 7.574e-07, 0.8554, -0.518, 1.857e-07, 1.0, -0.007829, 0.3827, 0.9239, -0.00783, 0.3273, 0.7903, -0.518, -6.601e-07, 0.8915, 0.453, 1.791e-07, 0.5928, 0.8054, 0.2268, 0.5476, 0.8054, 0.3412, 0.8236, 0.453, 0.3827, 0.9239, -0.00783, 0.3412, 0.8236, 0.453, 0.6304, 0.6304, 0.453, 0.7071, 0.7071, -0.00783, 0.07261, 0.1753, -0.9818, 0.1942, 0.4688, -0.8617, 0.3588, 0.3588, -0.8617, 0.1342, 0.1342, -0.9818, 0.3273, 0.7903, -0.518, 0.3827, 0.9239, -0.00783, 0.7071, 0.7071, -0.00783, 0.6049, 0.6049, -0.518, 0.3412, 0.8236, 0.453, 0.2268, 0.5476, 0.8054, 0.4191, 0.4192, 0.8054, 0.6304, 0.6304, 0.453, -2.598e-10, 2.227e-09, -1.0, 0.07261, 0.1753, -0.9818, 0.1342, 0.1342, -0.9818, 0.1942, 0.4688, -0.8617, 0.3273, 0.7903, -0.518, 0.6049, 0.6049, -0.518, 0.3588, 0.3588, -0.8617, 0.1342, 0.1342, -0.9818, 0.3588, 0.3588, -0.8617, 0.4688, 0.1942, -0.8617, 0.1753, 0.07261, -0.9818, 0.6049, 0.6049, -0.518, 0.7071, 0.7071, -0.00783, 0.9239, 0.3827, -0.007829, 0.7903, 0.3273, -0.518, 0.6304, 0.6304, 0.453, 0.4191, 0.4192, 0.8054, 0.5476, 0.2268, 0.8054, 0.8236, 0.3412, 0.453, 0.1264, -0.05237, 0.9906, -0.2352, 0.09739, 0.9671, 0.09886, -0.09887, 0.9902, -2.598e-10, 2.227e-09, -1.0, 0.1342, 0.1342, -0.9818, 0.1753, 0.07261, -0.9818, 0.3588, 0.3588, -0.8617, 0.6049, 0.6049, -0.518, 0.7903, 0.3273, -0.518, 0.4688, 0.1942, -0.8617, 0.7071, 0.7071, -0.00783, 0.6304, 0.6304, 0.453, 0.8236, 0.3412, 0.453, 0.9239, 0.3827, -0.007829, 0.8236, 0.3412, 0.453, 0.5476, 0.2268, 0.8054, 0.5928, -2.004e-08, 0.8054, 0.8915, 5.078e-08, 0.453, -0.2352, 0.09739, 0.9671, 0.1398, -3.018e-08, 0.9902, -0.2351, -0.09739, 0.9671, -2.598e-10, 2.227e-09, -1.0, 0.1753, 0.07261, -0.9818, 0.1897, -1.502e-10, -0.9818, 0.4688, 0.1942, -0.8617, 0.7903, 0.3273, -0.518, 0.8554, -6.51e-07, -0.518, 0.5075, -3.053e-07, -0.8617, 0.9239, 0.3827, -0.007829, 0.8236, 0.3412, 0.453, 0.8915, 5.078e-08, 0.453, 1.0, -3.25e-07, -0.00783, -0.05236, -0.1264, 0.9906, 0.0974, 0.2351, 0.9671, -0.09886, -0.09887, 0.9902, 0.1753, 0.07261, -0.9818, 0.4688, 0.1942, -0.8617, 0.5075, -3.053e-07, -0.8617, 0.1897, -1.502e-10, -0.9818, 0.7903, 0.3273, -0.518, 0.9239, 0.3827, -0.007829, 1.0, -3.25e-07, -0.00783, 0.8554, -6.51e-07, -0.518, -2.598e-10, 2.227e-09, -1.0, 0.1897, -1.502e-10, -0.9818, 0.1753, -0.07261, -0.9818, 0.5075, -3.053e-07, -0.8617, 0.8554, -6.51e-07, -0.518, 0.7903, -0.3273, -0.518, 0.4688, -0.1942, -0.8617, 1.0, -3.25e-07, -0.00783, 0.8915, 5.078e-08, 0.453, 0.8236, -0.3412, 0.453, 0.9239, -0.3827, -0.00783, 0.05235, -0.1264, 0.9906, 0.09886, -0.09887, 0.9902, -0.0974, 0.2351, 0.9671, 0.1897, -1.502e-10, -0.9818, 0.5075, -3.053e-07, -0.8617, 0.4688, -0.1942, -0.8617, 0.1753, -0.07261, -0.9818, 0.8554, -6.51e-07, -0.518, 1.0, -3.25e-07, -0.00783, 0.9239, -0.3827, -0.00783, 0.7903, -0.3273, -0.518, 0.8915, 5.078e-08, 0.453, 0.5928, -2.004e-08, 0.8054, 0.5476, -0.2268, 0.8054, 0.8236, -0.3412, 0.453, 0.1753, -0.07261, -0.9818, 0.4688, -0.1942, -0.8617, 0.3588, -0.3588, -0.8617, 0.1342, -0.1342, -0.9818, 0.7903, -0.3273, -0.518, 0.9239, -0.3827, -0.00783, 0.7071, -0.7071, -0.00783, 0.6049, -0.6049, -0.518, 0.8236, -0.3412, 0.453, 0.5476, -0.2268, 0.8054, 0.4191, -0.4192, 0.8054, 0.6304, -0.6304, 0.453, -2.598e-10, 2.227e-09, -1.0, 0.1753, -0.07261, -0.9818, 0.1342, -0.1342, -0.9818, 0.4688, -0.1942, -0.8617, 0.7903, -0.3273, -0.518, 0.6049, -0.6049, -0.518, 0.3588, -0.3588, -0.8617, 0.9239, -0.3827, -0.00783, 0.8236, -0.3412, 0.453, 0.6304, -0.6304, 0.453, 0.7071, -0.7071, -0.00783, 0.1342, -0.1342, -0.9818, 0.3588, -0.3588, -0.8617, 0.1942, -0.4688, -0.8617, 0.07261, -0.1753, -0.9818, 0.6049, -0.6049, -0.518, 0.7071, -0.7071, -0.00783, 0.3827, -0.9239, -0.00783, 0.3273, -0.7903, -0.518, 0.6304, -0.6304, 0.453, 0.4191, -0.4192, 0.8054, 0.2268, -0.5476, 0.8054, 0.3412, -0.8236, 0.453, -2.598e-10, 2.227e-09, -1.0, 0.1342, -0.1342, -0.9818, 0.07261, -0.1753, -0.9818, 0.3588, -0.3588, -0.8617, 0.6049, -0.6049, -0.518, 0.3273, -0.7903, -0.518, 0.1942, -0.4688, -0.8617, 0.7071, -0.7071, -0.00783, 0.6304, -0.6304, 0.453, 0.3412, -0.8236, 0.453, 0.3827, -0.9239, -0.00783, -2.598e-10, 2.227e-09, -1.0, 0.07261, -0.1753, -0.9818, -9.314e-09, -0.1897, -0.9818, 0.1942, -0.4688, -0.8617, 0.3273, -0.7903, -0.518, -7.496e-07, -0.8554, -0.518, -6.168e-07, -0.5075, -0.8617, 0.3827, -0.9239, -0.00783, 0.3412, -0.8236, 0.453, 6.398e-07, -0.8915, 0.453, -2.167e-07, -1.0, -0.007829, -0.05235, 0.1264, 0.9906, -0.09886, 0.09887, 0.9902, 0.0974, -0.2351, 0.9671, 0.07261, -0.1753, -0.9818, 0.1942, -0.4688, -0.8617, -6.168e-07, -0.5075, -0.8617, -9.314e-09, -0.1897, -0.9818, 0.3273, -0.7903, -0.518, 0.3827, -0.9239, -0.00783, -2.167e-07, -1.0, -0.007829, -7.496e-07, -0.8554, -0.518, 0.3412, -0.8236, 0.453, 0.2268, -0.5476, 0.8054, -1.904e-07, -0.5928, 0.8054, 6.398e-07, -0.8915, 0.453, -6.168e-07, -0.5075, -0.8617, -7.496e-07, -0.8554, -0.518, -0.3273, -0.7903, -0.518, -0.1942, -0.4688, -0.8617, -2.167e-07, -1.0, -0.007829, 6.398e-07, -0.8915, 0.453, -0.3412, -0.8236, 0.453, -0.3827, -0.9239, -0.00783, 0.0974, 0.2351, 0.9671, -1.176e-06, -0.1398, 0.9902, -0.0974, 0.2351, 0.9671, -9.314e-09, -0.1897, -0.9818, -6.168e-07, -0.5075, -0.8617, -0.1942, -0.4688, -0.8617, -0.07261, -0.1753, -0.9818, -7.496e-07, -0.8554, -0.518, -2.167e-07, -1.0, -0.007829, -0.3827, -0.9239, -0.00783, -0.3273, -0.7903, -0.518, 6.398e-07, -0.8915, 0.453, -1.904e-07, -0.5928, 0.8054, -0.2268, -0.5476, 0.8054, -0.3412, -0.8236, 0.453, -2.598e-10, 2.227e-09, -1.0, -9.314e-09, -0.1897, -0.9818, -0.07261, -0.1753, -0.9818, -0.07261, -0.1753, -0.9818, -0.1942, -0.4688, -0.8617, -0.3588, -0.3588, -0.8617, -0.1342, -0.1342, -0.9818, -0.3273, -0.7903, -0.518, -0.3827, -0.9239, -0.00783, -0.7071, -0.7071, -0.00783, -0.6049, -0.6049, -0.518, -0.3412, -0.8236, 0.453, -0.2268, -0.5476, 0.8054, -0.4191, -0.4192, 0.8054, -0.6304, -0.6304, 0.453, -2.598e-10, 2.227e-09, -1.0, -0.07261, -0.1753, -0.9818, -0.1342, -0.1342, -0.9818, -0.1942, -0.4688, -0.8617, -0.3273, -0.7903, -0.518, -0.6049, -0.6049, -0.518, -0.3588, -0.3588, -0.8617, -0.3827, -0.9239, -0.00783, -0.3412, -0.8236, 0.453, -0.6304, -0.6304, 0.453, -0.7071, -0.7071, -0.00783, -0.6049, -0.6049, -0.518, -0.7071, -0.7071, -0.00783, -0.9239, -0.3827, -0.00783, -0.7903, -0.3273, -0.518, -0.6304, -0.6304, 0.453, -0.4191, -0.4192, 0.8054, -0.5476, -0.2268, 0.8054, -0.8236, -0.3412, 0.453, 1.76e-07, -2.476e-07, 1.0, 0.0974, 0.2351, 0.9671, -0.0974, 0.2351, 0.9671, -2.598e-10, 2.227e-09, -1.0, -0.1342, -0.1342, -0.9818, -0.1753, -0.07261, -0.9818, -0.3588, -0.3588, -0.8617, -0.6049, -0.6049, -0.518, -0.7903, -0.3273, -0.518, -0.4688, -0.1942, -0.8617, -0.7071, -0.7071, -0.00783, -0.6304, -0.6304, 0.453, -0.8236, -0.3412, 0.453, -0.9239, -0.3827, -0.00783, -0.1342, -0.1342, -0.9818, -0.3588, -0.3588, -0.8617, -0.4688, -0.1942, -0.8617, -0.1753, -0.07261, -0.9818, -2.598e-10, 2.227e-09, -1.0, -0.1753, -0.07261, -0.9818, -0.1897, 1.502e-10, -0.9818, -0.4688, -0.1942, -0.8617, -0.7903, -0.3273, -0.518, -0.8554, 8.689e-07, -0.518, -0.5075, 5.417e-07, -0.8617, -0.9239, -0.3827, -0.00783, -0.8236, -0.3412, 0.453, -0.8915, 1.584e-06, 0.453, -1.0, 1.176e-06, -0.00783, -0.1264, 0.05237, 0.9906, 0.2351, -0.09739, 0.9671, -0.09886, 0.09887, 0.9902, -0.1753, -0.07261, -0.9818, -0.4688, -0.1942, -0.8617, -0.5075, 5.417e-07, -0.8617, -0.1897, 1.502e-10, -0.9818, -0.7903, -0.3273, -0.518, -0.9239, -0.3827, -0.00783, -1.0, 1.176e-06, -0.00783, -0.8554, 8.689e-07, -0.518, -0.8236, -0.3412, 0.453, -0.5476, -0.2268, 0.8054, -0.5928, 9.769e-07, 0.8054, -0.8915, 1.584e-06, 0.453, 0.2351, -0.09739, 0.9671, -0.1398, -4.62e-09, 0.9902, 0.2351, 0.09739, 0.9671, -1.0, 1.176e-06, -0.00783, -0.8915, 1.584e-06, 0.453, -0.8236, 0.3412, 0.453, -0.9239, 0.3827, -0.00783, 1.76e-07, -2.476e-07, 1.0, 0.2351, -0.09739, 0.9671, 0.2351, 0.09739, 0.9671, -0.1897, 1.502e-10, -0.9818, -0.5075, 5.417e-07, -0.8617, -0.4688, 0.1942, -0.8617, -0.1753, 0.07261, -0.9818, -0.8554, 8.689e-07, -0.518, -1.0, 1.176e-06, -0.00783, -0.9239, 0.3827, -0.00783, -0.7903, 0.3273, -0.518, -0.8915, 1.584e-06, 0.453, -0.5928, 9.769e-07, 0.8054, -0.5477, 0.2268, 0.8054, -0.8236, 0.3412, 0.453, -2.598e-10, 2.227e-09, -1.0, -0.1897, 1.502e-10, -0.9818, -0.1753, 0.07261, -0.9818, -0.5075, 5.417e-07, -0.8617, -0.8554, 8.689e-07, -0.518, -0.7903, 0.3273, -0.518, -0.4688, 0.1942, -0.8617, -0.1753, 0.07261, -0.9818, -0.4688, 0.1942, -0.8617, -0.3588, 0.3588, -0.8617, -0.1342, 0.1342, -0.9818, -0.7903, 0.3273, -0.518, -0.9239, 0.3827, -0.00783, -0.7071, 0.7071, -0.007831, -0.6049, 0.6049, -0.518, -0.8236, 0.3412, 0.453, -0.5477, 0.2268, 0.8054, -0.4191, 0.4192, 0.8054, -0.6304, 0.6304, 0.453, -2.598e-10, 2.227e-09, -1.0, -0.1753, 0.07261, -0.9818, -0.1342, 0.1342, -0.9818, -0.4688, 0.1942, -0.8617, -0.7903, 0.3273, -0.518, -0.6049, 0.6049, -0.518, -0.3588, 0.3588, -0.8617, -0.9239, 0.3827, -0.00783, -0.8236, 0.3412, 0.453, -0.6304, 0.6304, 0.453, -0.7071, 0.7071, -0.007831, 1.76e-07, -2.476e-07, 1.0, -0.0974, 0.2351, 0.9671, -0.2352, 0.09739, 0.9671, -0.6304, 0.6304, 0.453, -0.4191, 0.4192, 0.8054, -0.2268, 0.5476, 0.8054, -0.3412, 0.8236, 0.453, 0.1264, 0.05237, 0.9906, 0.09886, 0.09887, 0.9902, -0.2351, -0.09739, 0.9671, -2.598e-10, 2.227e-09, -1.0, -0.1342, 0.1342, -0.9818, -0.07261, 0.1753, -0.9818, -0.3588, 0.3588, -0.8617, -0.6049, 0.6049, -0.518, -0.3273, 0.7903, -0.518, -0.1942, 0.4688, -0.8617, -0.7071, 0.7071, -0.007831, -0.6304, 0.6304, 0.453, -0.3412, 0.8236, 0.453, -0.3827, 0.9239, -0.00783, 1.76e-07, -2.476e-07, 1.0, -0.2351, -0.09739, 0.9671, -0.0974, -0.2351, 0.9671, -0.1342, 0.1342, -0.9818, -0.3588, 0.3588, -0.8617, -0.1942, 0.4688, -0.8617, -0.07261, 0.1753, -0.9818, -0.6049, 0.6049, -0.518, -0.7071, 0.7071, -0.007831, -0.3827, 0.9239, -0.00783, -0.3273, 0.7903, -0.518, -2.598e-10, 2.227e-09, -1.0, -0.07261, 0.1753, -0.9818, 8.412e-09, 0.1897, -0.9818, -0.1942, 0.4688, -0.8617, -0.3273, 0.7903, -0.518, 7.574e-07, 0.8554, -0.518, 6.328e-07, 0.5075, -0.8617, -0.3827, 0.9239, -0.00783, -0.3412, 0.8236, 0.453, -6.601e-07, 0.8915, 0.453, 1.857e-07, 1.0, -0.007829, -0.07261, 0.1753, -0.9818, -0.1942, 0.4688, -0.8617, 6.328e-07, 0.5075, -0.8617, 8.412e-09, 0.1897, -0.9818, -0.3273, 0.7903, -0.518, -0.3827, 0.9239, -0.00783, 1.857e-07, 1.0, -0.007829, 7.574e-07, 0.8554, -0.518, -0.3412, 0.8236, 0.453, -0.2268, 0.5476, 0.8054, 1.791e-07, 0.5928, 0.8054, -6.601e-07, 0.8915, 0.453, 0.05236, 0.1264, 0.9906, -0.0974, -0.2351, 0.9671, 0.09886, 0.09887, 0.9902, -0.2268, 0.5476, 0.8054, -0.05235, 0.1264, 0.9906, 1.201e-06, 0.1398, 0.9902, 1.791e-07, 0.5928, 0.8054, -0.4191, 0.4192, 0.8054, -0.09886, 0.09887, 0.9902, -0.05235, 0.1264, 0.9906, -0.2268, 0.5476, 0.8054, -0.5477, 0.2268, 0.8054, -0.1264, 0.05237, 0.9906, -0.09886, 0.09887, 0.9902, -0.4191, 0.4192, 0.8054, -0.5928, 9.769e-07, 0.8054, -0.1398, -4.62e-09, 0.9902, -0.1264, 0.05237, 0.9906, -0.5477, 0.2268, 0.8054, -0.5476, -0.2268, 0.8054, -0.1264, -0.05237, 0.9906, -0.1398, -4.62e-09, 0.9902, -0.5928, 9.769e-07, 0.8054, -0.4191, -0.4192, 0.8054, -0.09886, -0.09887, 0.9902, -0.1264, -0.05237, 0.9906, -0.5476, -0.2268, 0.8054, -0.2268, -0.5476, 0.8054, -0.05236, -0.1264, 0.9906, -0.09886, -0.09887, 0.9902, -0.4191, -0.4192, 0.8054, -1.904e-07, -0.5928, 0.8054, -1.176e-06, -0.1398, 0.9902, -0.05236, -0.1264, 0.9906, -0.2268, -0.5476, 0.8054, 0.2268, -0.5476, 0.8054, 0.05235, -0.1264, 0.9906, -1.176e-06, -0.1398, 0.9902, -1.904e-07, -0.5928, 0.8054, 0.4191, -0.4192, 0.8054, 0.09886, -0.09887, 0.9902, 0.05235, -0.1264, 0.9906, 0.2268, -0.5476, 0.8054, 0.5476, -0.2268, 0.8054, 0.1264, -0.05237, 0.9906, 0.09886, -0.09887, 0.9902, 0.4191, -0.4192, 0.8054, 0.5928, -2.004e-08, 0.8054, 0.1398, -3.018e-08, 0.9902, 0.1264, -0.05237, 0.9906, 0.5476, -0.2268, 0.8054, 0.5476, 0.2268, 0.8054, 0.1264, 0.05237, 0.9906, 0.1398, -3.018e-08, 0.9902, 0.5928, -2.004e-08, 0.8054, 0.4191, 0.4192, 0.8054, 0.09886, 0.09887, 0.9902, 0.1264, 0.05237, 0.9906, 0.5476, 0.2268, 0.8054, 0.2268, 0.5476, 0.8054, 0.05236, 0.1264, 0.9906, 0.09886, 0.09887, 0.9902, 0.4191, 0.4192, 0.8054, 1.791e-07, 0.5928, 0.8054, 1.201e-06, 0.1398, 0.9902, 0.05236, 0.1264, 0.9906, 0.2268, 0.5476, 0.8054, -0.05235, 0.1264, 0.9906, 0.0974, -0.2351, 0.9671, 1.201e-06, 0.1398, 0.9902, 0.05236, 0.1264, 0.9906, 1.201e-06, 0.1398, 0.9902, -0.0974, -0.2351, 0.9671, 1.76e-07, -2.476e-07, 1.0, -0.0974, -0.2351, 0.9671, 0.0974, -0.2351, 0.9671, 0.1264, 0.05237, 0.9906, -0.2351, -0.09739, 0.9671, 0.1398, -3.018e-08, 0.9902, 0.1264, -0.05237, 0.9906, 0.1398, -3.018e-08, 0.9902, -0.2352, 0.09739, 0.9671, 0.05235, -0.1264, 0.9906, -0.0974, 0.2351, 0.9671, -1.176e-06, -0.1398, 0.9902, -0.05236, -0.1264, 0.9906, -1.176e-06, -0.1398, 0.9902, 0.0974, 0.2351, 0.9671, -0.1264, -0.05237, 0.9906, 0.2351, 0.09739, 0.9671, -0.1398, -4.62e-09, 0.9902, -0.1264, 0.05237, 0.9906, -0.1398, -4.62e-09, 0.9902, 0.2351, -0.09739, 0.9671, 1.76e-07, -2.476e-07, 1.0, -0.2352, 0.09739, 0.9671, -0.2351, -0.09739, 0.9671, -0.1264, -0.05237, 0.9906, -0.09886, -0.09887, 0.9902, 0.2351, 0.09739, 0.9671, 0.2351, 0.09739, 0.9671, -0.09886, -0.09887, 0.9902, 0.0974, 0.2351, 0.9671, -0.0974, 0.2351, 0.9671, 0.09886, -0.09887, 0.9902, -0.2352, 0.09739, 0.9671, -0.2351, -0.09739, 0.9671, 0.09886, 0.09887, 0.9902, -0.0974, -0.2351, 0.9671, 0.0974, -0.2351, 0.9671, -0.09886, 0.09887, 0.9902, 0.2351, -0.09739, 0.9671, 1.76e-07, -2.476e-07, 1.0, 0.0974, -0.2351, 0.9671, 0.2351, -0.09739, 0.9671, 1.76e-07, -2.476e-07, 1.0, 0.2351, 0.09739, 0.9671, 0.0974, 0.2351, 0.9671, -0.05451, 0.9779, -0.202, -0.2889, 0.8842, 0.3671, 0.4368, 0.8839, 0.1672, 0.8875, -5.462e-06, -0.4608, 0.9259, -0.3764, 0.03237, 0.4368, -0.8839, 0.1672, -0.05451, -0.9779, -0.202, -0.05451, -0.9779, -0.202, 0.4368, -0.8839, 0.1672, -0.2889, -0.8842, 0.3671, -0.05451, -0.9779, -0.202, -0.2889, -0.8842, 0.3671, -0.7784, -0.3767, 0.5021, -0.9984, -5.685e-06, 0.05723, -0.9984, -5.685e-06, 0.05723, -0.7784, -0.3767, 0.5021, -0.7784, 0.3767, 0.5021, -0.9984, -5.685e-06, 0.05723, -0.7784, 0.3767, 0.5021, -0.2889, 0.8842, 0.3671, -0.05451, 0.9779, -0.202, -0.05451, 0.9779, -0.202, 0.4368, 0.8839, 0.1672, 0.9259, 0.3764, 0.03236, 0.8875, -5.462e-06, -0.4608, 0.8875, -5.462e-06, -0.4608, 0.9259, 0.3764, 0.03236, 0.9259, -0.3764, 0.03237, 0.9259, 0.3764, 0.03236, 0.4368, 0.8839, 0.1672, 0.41, 0.4368, 0.8007, 0.6563, 0.1809, 0.7325, 0.9259, -0.3764, 0.03237, 0.9259, 0.3764, 0.03236, 0.6563, 0.1809, 0.7325, 0.6563, -0.1809, 0.7325, 0.4368, -0.8839, 0.1672, 0.9259, -0.3764, 0.03237, 0.6563, -0.1809, 0.7325, 0.41, -0.4368, 0.8007, -0.2889, -0.8842, 0.3671, 0.4368, -0.8839, 0.1672, 0.41, -0.4368, 0.8007, 0.06126, -0.4371, 0.8973, -0.7784, -0.3767, 0.5021, -0.2889, -0.8842, 0.3671, 0.06126, -0.4371, 0.8973, -0.1857, -0.1812, 0.9657, -0.7784, 0.3767, 0.5021, -0.7784, -0.3767, 0.5021, -0.1857, -0.1812, 0.9657, -0.1857, 0.1812, 0.9657, -0.2889, 0.8842, 0.3671, -0.7784, 0.3767, 0.5021, -0.1857, 0.1812, 0.9657, 0.06126, 0.4372, 0.8973, 0.4368, 0.8839, 0.1672, -0.2889, 0.8842, 0.3671, 0.06126, 0.4372, 0.8973, 0.41, 0.4368, 0.8007, 0.5673, 0.275, -0.7763, 0.596, 0.3197, -0.7366, 0.5578, 0.1664, -0.8132, 0.5673, 0.275, -0.7763, 0.5686, 0.4416, -0.694, 0.596, 0.3197, -0.7366, 0.467, -0.853, 0.2331, 0.5486, -0.6057, 0.5763, 0.05481, -0.7783, 0.6255, -0.04521, -0.04456, 0.998, -0.4132, -0.07423, 0.9076, 0.007846, 0.2701, 0.9628, -0.4796, -0.7165, 0.5066, 0.3741, -0.7311, 0.5706, 0.2611, -0.3947, 0.8809, -0.543, -0.6754, 0.499, -0.4527, -0.1203, -0.8835, -0.5087, -0.2848, -0.8125, -0.4964, -0.1766, -0.8499, -0.3908, 0.4326, -0.8125, -0.3904, 0.2589, -0.8835, -0.4138, 0.3261, -0.8499, -0.3908, 0.4326, -0.8125, -0.4066, 0.4846, -0.7745, -0.3448, 0.5919, -0.7285, 0.5486, -0.6057, 0.5763, 0.8097, 0.2095, 0.5482, 0.7913, 0.2829, 0.5421, 0.253, -0.4006, 0.8806, -0.4087, 0.8118, 0.417, -0.7382, 0.4636, 0.49, -0.6968, 0.5274, 0.4861, -0.4317, -0.2881, 0.8548, -0.1085, -0.4561, 0.8833, -0.04521, -0.04456, 0.998, 0.2996, -0.1914, 0.9347, -0.1329, -0.6324, 0.7631, 0.05481, -0.7783, 0.6255, -0.1281, -0.5963, 0.7925, -0.1085, -0.4561, 0.8833, 0.253, -0.4006, 0.8806, -0.4132, -0.07423, 0.9076, -0.04521, -0.04456, 0.998, 0.8097, 0.2095, 0.5482, 0.6149, 0.6438, 0.4555, 0.7913, 0.2829, 0.5421, -0.461, -0.4396, -0.7709, -0.4078, -0.4254, -0.8079, -0.3003, -0.45, -0.841, -0.2502, 0.5335, -0.8079, -0.2961, 0.564, -0.7709, -0.1405, 0.5224, -0.841, -0.2502, 0.5335, -0.8079, -0.4193, 0.5384, -0.7309, -0.2961, 0.564, -0.7709, 0.846, 0.4766, 0.2389, 0.5884, 0.5729, 0.5706, 0.7588, 0.08161, 0.6462, 0.01367, -0.002233, 0.9999, 0.04567, -0.3738, 0.9264, -0.2997, 0.04924, 0.9528, 0.4286, -0.07043, 0.9008, 0.3737, 0.2904, 0.8809, 0.04567, -0.3738, 0.9264, 0.01367, -0.002233, 0.9999, -0.08283, 0.4797, -0.8735, -0.2502, 0.5335, -0.8079, -0.1405, 0.5224, -0.841, -0.4078, -0.4254, -0.8079, -0.232, -0.428, -0.8735, -0.3003, -0.45, -0.841, -0.4078, -0.4254, -0.8079, -0.461, -0.4396, -0.7709, -0.5696, -0.3759, -0.7309, 0.5884, 0.5729, 0.5706, -0.2251, 0.8323, 0.5066, -0.2983, 0.8137, 0.499, 0.3737, 0.2904, 0.8809, -0.8248, -0.3903, 0.409, -0.4796, -0.7165, 0.5066, -0.543, -0.6754, 0.499, 0.2611, -0.3947, 0.8809, 0.4286, -0.07043, 0.9008, 0.01367, -0.002233, 0.9999, 0.1629, 0.3395, 0.9264, 0.7001, -0.4575, 0.5483, 0.7136, 0.3983, 0.5763, 0.3679, 0.2986, 0.8806, 0.6591, -0.5212, 0.5421, 0.6085, -0.1, 0.7872, 0.7588, 0.08161, 0.6462, 0.5715, -0.09391, 0.8152, -0.2251, 0.8323, 0.5066, -0.6565, 0.6338, 0.409, -0.2983, 0.8137, 0.499, -0.4066, 0.4846, -0.7745, -0.3908, 0.4326, -0.8125, -0.4138, 0.3261, -0.8499, -0.5087, -0.2848, -0.8125, -0.5403, -0.329, -0.7745, -0.4964, -0.1766, -0.8499, -0.5087, -0.2848, -0.8125, -0.5161, -0.4504, -0.7285, -0.5403, -0.329, -0.7745, -0.4826, 0.8554, 0.1881, -0.5893, 0.6123, 0.5271, -0.1004, 0.7857, 0.6104, -0.02858, 0.05669, 0.998, 0.3451, 0.08543, 0.9347, -0.07898, -0.2584, 0.9628, 0.04318, 0.4669, 0.8833, -0.3169, 0.4111, 0.8548, 0.3451, 0.08543, 0.9347, -0.02858, 0.05669, 0.998, 0.5166, 0.1098, -0.8492, 0.5673, 0.275, -0.7763, 0.5578, 0.1664, -0.8132, 0.4495, -0.4421, -0.7762, 0.4543, -0.2693, -0.8492, 0.4752, -0.3361, -0.8131, 0.4495, -0.4421, -0.7762, 0.4624, -0.4936, -0.7366, 0.3974, -0.6004, -0.694, -0.5893, 0.6123, 0.5271, -0.8478, -0.203, 0.49, -0.829, -0.2767, 0.4861, -0.3169, 0.4111, 0.8548, 0.3765, -0.8067, 0.4555, 0.7001, -0.4575, 0.5483, 0.6591, -0.5212, 0.5421, 0.3679, 0.2986, 0.8806, 0.04318, 0.4669, 0.8833, -0.02858, 0.05669, 0.998, -0.3677, 0.2025, 0.9076, -0.3251, 0.4053, 0.8545, -0.4938, 0.08114, 0.8658, -0.08753, 0.01437, 0.9961, -0.2309, -0.3283, 0.9159, 0.07649, 0.6417, 0.7631, -0.1004, 0.7857, 0.6104, 0.06948, 0.6059, 0.7925, -0.8478, -0.203, 0.49, -0.647, -0.6383, 0.417, -0.829, -0.2767, 0.4861, 0.5168, 0.4302, -0.7402, 0.4664, 0.4156, -0.7808, 0.3617, 0.4398, -0.822, 0.3089, -0.543, -0.7808, 0.3519, -0.573, -0.7402, 0.202, -0.5324, -0.822, 0.3089, -0.543, -0.7808, 0.4718, -0.5468, -0.6916, 0.3519, -0.573, -0.7402, -0.8615, -0.474, 0.1822, -0.6291, -0.566, 0.5328, -0.8042, -0.0741, 0.5897, -0.08753, 0.01437, 0.9961, -0.1137, 0.3849, 0.9159, 0.2284, -0.03754, 0.9728, 0.1469, -0.4902, -0.8592, 0.3089, -0.543, -0.7808, 0.202, -0.5324, -0.822, 0.4664, 0.4156, -0.7808, 0.296, 0.4174, -0.8592, 0.3617, 0.4398, -0.822, 0.622, 0.3671, -0.6916, 0.4664, 0.4156, -0.7808, 0.5168, 0.4302, -0.7402, -0.7382, 0.3275, 0.5897, -0.6647, 0.1092, 0.7391, -0.6299, 0.1035, 0.7698, 0.7928, 0.3958, 0.4635, 0.4412, 0.7229, 0.5317, 0.5052, 0.6817, 0.5292, -0.6291, -0.566, 0.5328, 0.1867, -0.8261, 0.5316, 0.2606, -0.8075, 0.5292, -0.4377, -0.28, 0.8544, -0.6647, 0.1092, 0.7391, -0.8042, -0.0741, 0.5897, -0.6299, 0.1035, 0.7698, -0.4938, 0.08114, 0.8658, -0.4377, -0.28, 0.8544, -0.1137, 0.3849, 0.9159, -0.08753, 0.01437, 0.9961, 0.1867, -0.8261, 0.5316, 0.6244, -0.6287, 0.4635, 0.2606, -0.8075, 0.5292, 0.6563, 0.1809, 0.7325, 0.41, 0.4368, 0.8007, 0.2679, -5.08e-07, 0.9635, 0.41, 0.4368, 0.8007, 0.06126, 0.4372, 0.8973, 0.2679, -5.08e-07, 0.9635, 0.06126, 0.4372, 0.8973, -0.1857, 0.1812, 0.9657, 0.2679, -5.08e-07, 0.9635, -0.1857, 0.1812, 0.9657, -0.1857, -0.1812, 0.9657, 0.2679, -5.08e-07, 0.9635, -0.1857, -0.1812, 0.9657, 0.06126, -0.4371, 0.8973, 0.2679, -5.08e-07, 0.9635, 0.06126, -0.4371, 0.8973, 0.41, -0.4368, 0.8007, 0.2679, -5.08e-07, 0.9635, 0.41, -0.4368, 0.8007, 0.6563, -0.1809, 0.7325, 0.2679, -5.08e-07, 0.9635, 0.6563, -0.1809, 0.7325, 0.6563, 0.1809, 0.7325, 0.2679, -5.08e-07, 0.9635, 0.4624, -0.4936, -0.7366, 0.4495, -0.4421, -0.7762, 0.4752, -0.3361, -0.8131, 0.301, 0.7199, 0.6255, 0.07649, 0.6417, 0.7631, 0.06948, 0.6059, 0.7925, -0.3677, 0.2025, 0.9076, -0.02858, 0.05669, 0.998, -0.07898, -0.2584, 0.9628, 0.7136, 0.3983, 0.5763, 0.7154, 0.6587, 0.2331, 0.301, 0.7199, 0.6255, -0.3466, -0.7123, 0.6104, -0.1329, -0.6324, 0.7631, -0.1281, -0.5963, 0.7925, 0.2996, -0.1914, 0.9347, -0.04521, -0.04456, 0.998, 0.007846, 0.2701, 0.9628, -0.7542, -0.3915, 0.5272, -0.7309, -0.6561, 0.1881, -0.3466, -0.7123, 0.6104, -0.4149, 0.7375, 0.5328, -0.6645, 0.7247, 0.1823, -0.7382, 0.3275, 0.5897, -0.2309, -0.3283, 0.9159, -0.08753, 0.01437, 0.9961, 0.2284, -0.03754, 0.9728, 0.4412, 0.7229, 0.5317, -0.4149, 0.7375, 0.5328, -0.3251, 0.4053, 0.8545, 0.5052, 0.6817, 0.5292, 0.6928, -0.3201, 0.6462, 0.6085, -0.1, 0.7872, 0.5715, -0.09391, 0.8152, 0.1629, 0.3395, 0.9264, 0.01367, -0.002233, 0.9999, -0.2997, 0.04924, 0.9528, 0.3741, -0.7311, 0.5706, 0.649, -0.7223, 0.2389, 0.6928, -0.3201, 0.6462, -0.3466, -0.7123, 0.6104, -0.4317, -0.2881, 0.8548, -0.7542, -0.3915, 0.5272, 0.253, -0.4006, 0.8806, 0.05481, -0.7783, 0.6255, 0.5486, -0.6057, 0.5763, 0.6928, -0.3201, 0.6462, 0.2611, -0.3947, 0.8809, 0.3741, -0.7311, 0.5706, 0.3737, 0.2904, 0.8809, 0.7588, 0.08161, 0.6462, 0.5884, 0.5729, 0.5706, 0.301, 0.7199, 0.6255, 0.3679, 0.2986, 0.8806, 0.7136, 0.3983, 0.5763, -0.3169, 0.4111, 0.8548, -0.1004, 0.7857, 0.6104, -0.5893, 0.6123, 0.5271, -0.7382, 0.3275, 0.5897, -0.3251, 0.4053, 0.8545, -0.4149, 0.7375, 0.5328, -0.4377, -0.28, 0.8544, -0.8042, -0.0741, 0.5897, -0.6291, -0.566, 0.5328, -0.1085, -0.4561, 0.8833, -0.4317, -0.2881, 0.8548, -0.3466, -0.7123, 0.6104, -0.1281, -0.5963, 0.7925, 0.4286, -0.07043, 0.9008, 0.2611, -0.3947, 0.8809, 0.6928, -0.3201, 0.6462, 0.5715, -0.09391, 0.8152, 0.04318, 0.4669, 0.8833, 0.3679, 0.2986, 0.8806, 0.301, 0.7199, 0.6255, 0.06948, 0.6059, 0.7925, -0.4938, 0.08114, 0.8658, -0.3251, 0.4053, 0.8545, -0.7382, 0.3275, 0.5897, -0.6299, 0.1035, 0.7698, -0.3169, 0.4111, 0.8548, 0.04318, 0.4669, 0.8833, 0.06948, 0.6059, 0.7925, -0.1004, 0.7857, 0.6104, 0.253, -0.4006, 0.8806, -0.1085, -0.4561, 0.8833, -0.1281, -0.5963, 0.7925, 0.05481, -0.7783, 0.6255, -0.4377, -0.28, 0.8544, -0.4938, 0.08114, 0.8658, -0.6299, 0.1035, 0.7698, -0.8042, -0.0741, 0.5897, 0.3737, 0.2904, 0.8809, 0.4286, -0.07043, 0.9008, 0.5715, -0.09391, 0.8152, 0.7588, 0.08161, 0.6462, -0.7382, 0.4636, 0.49, -0.7542, -0.3915, 0.5272, -0.4317, -0.2881, 0.8548, -0.6968, 0.5274, 0.4861])] * 3)])

# ---- objects
ob_food_ingredient_tomato_sphere_007 = bpy.data.objects.new('food_ingredient_tomato_Sphere.007', me_food_ingredient_tomato_sphere_007)

# ---- transforms, parenting, visibility, modifiers, constraints
ob_food_ingredient_tomato_sphere_007.location = (0.0, 0.0, 0.0)

# ---- collection membership
col_collection.objects.link(ob_food_ingredient_tomato_sphere_007)

# ---- scene / render settings (as saved in the file)
scene.frame_start = 1; scene.frame_end = 250; scene.frame_set(0)
scene.render.engine = 'BLENDER_EEVEE_NEXT'
bpy.context.view_layer.update()

# ---- added for rendering (the .blend has no active camera and no usable light): camera, sun
cam_auto = bpy.data.cameras.new('AutoCamera')
cam_auto.lens = 50.0
cam_auto.sensor_width = 36.0
cam_auto.clip_end = 1000.0
ob_auto_camera = bpy.data.objects.new('AutoCamera', cam_auto)
scene.collection.objects.link(ob_auto_camera)
ob_auto_camera.location = (0.654508, -2.67506, 6.30309)
ob_auto_camera.rotation_euler = (1.09748, -7.21219e-08, 0.694738)
scene.camera = ob_auto_camera
light_auto_sun = bpy.data.lights.new('AutoSun', 'SUN')
light_auto_sun.energy = 3.0
light_auto_sun.angle = 0.0523599
ob_auto_sun = bpy.data.objects.new('AutoSun', light_auto_sun)
scene.collection.objects.link(ob_auto_sun)
ob_auto_sun.rotation_euler = (0.872665, 0.174533, 0.523599)
bpy.context.view_layer.update()
